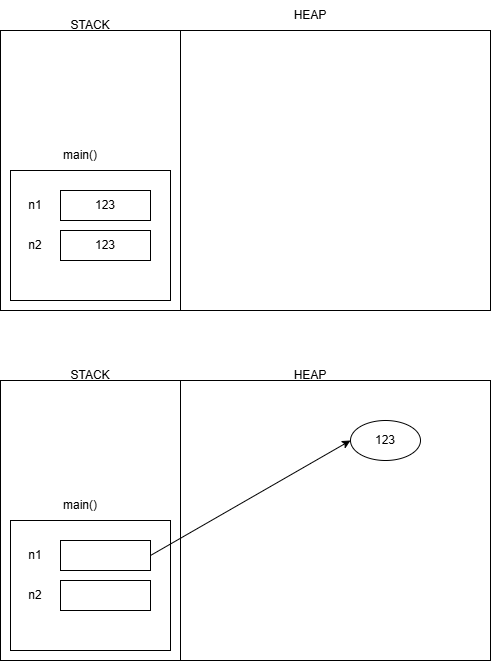

The diagram above was exported from draw.io. Its source (the exported page's mxGraphModel, read from the mxfile embedded in the PNG):
<mxGraphModel dx="839" dy="367" grid="1" gridSize="10" guides="1" tooltips="1" connect="1" arrows="1" fold="1" page="1" pageScale="1" pageWidth="850" pageHeight="1100" math="0" shadow="0">
  <root>
    <mxCell id="0" />
    <mxCell id="1" parent="0" />
    <mxCell id="1jTkOFyBi0F1Z1sCGueZ-1" parent="1" style="rounded=0;whiteSpace=wrap;html=1;" value="" vertex="1">
      <mxGeometry height="280" width="180" x="100" y="30" as="geometry" />
    </mxCell>
    <mxCell id="1jTkOFyBi0F1Z1sCGueZ-2" parent="1" style="rounded=0;whiteSpace=wrap;html=1;" value="" vertex="1">
      <mxGeometry height="280" width="310" x="280" y="30" as="geometry" />
    </mxCell>
    <mxCell id="1jTkOFyBi0F1Z1sCGueZ-3" parent="1" style="text;html=1;whiteSpace=wrap;strokeColor=none;fillColor=none;align=center;verticalAlign=middle;rounded=0;" value="HEAP" vertex="1">
      <mxGeometry height="30" width="60" x="380" as="geometry" />
    </mxCell>
    <mxCell id="1jTkOFyBi0F1Z1sCGueZ-4" parent="1" style="text;html=1;whiteSpace=wrap;strokeColor=none;fillColor=none;align=center;verticalAlign=middle;rounded=0;" value="STACK" vertex="1">
      <mxGeometry height="30" width="60" x="160" y="10" as="geometry" />
    </mxCell>
    <mxCell id="1jTkOFyBi0F1Z1sCGueZ-5" parent="1" style="rounded=0;whiteSpace=wrap;html=1;" value="" vertex="1">
      <mxGeometry height="130" width="160" x="110" y="170" as="geometry" />
    </mxCell>
    <mxCell id="1jTkOFyBi0F1Z1sCGueZ-6" parent="1" style="text;html=1;whiteSpace=wrap;strokeColor=none;fillColor=none;align=center;verticalAlign=middle;rounded=0;" value="main()" vertex="1">
      <mxGeometry height="30" width="60" x="150" y="140" as="geometry" />
    </mxCell>
    <mxCell id="1jTkOFyBi0F1Z1sCGueZ-7" parent="1" style="rounded=0;whiteSpace=wrap;html=1;" value="123" vertex="1">
      <mxGeometry height="30" width="90" x="160" y="190" as="geometry" />
    </mxCell>
    <mxCell id="1jTkOFyBi0F1Z1sCGueZ-8" parent="1" style="rounded=0;whiteSpace=wrap;html=1;" value="123" vertex="1">
      <mxGeometry height="30" width="90" x="160" y="230" as="geometry" />
    </mxCell>
    <mxCell id="1jTkOFyBi0F1Z1sCGueZ-9" parent="1" style="text;html=1;whiteSpace=wrap;strokeColor=none;fillColor=none;align=center;verticalAlign=middle;rounded=0;" value="n1" vertex="1">
      <mxGeometry height="30" width="30" x="120" y="190" as="geometry" />
    </mxCell>
    <mxCell id="1jTkOFyBi0F1Z1sCGueZ-10" parent="1" style="text;html=1;whiteSpace=wrap;strokeColor=none;fillColor=none;align=center;verticalAlign=middle;rounded=0;" value="n2" vertex="1">
      <mxGeometry height="30" width="30" x="120" y="230" as="geometry" />
    </mxCell>
    <mxCell id="1jTkOFyBi0F1Z1sCGueZ-11" parent="1" style="rounded=0;whiteSpace=wrap;html=1;" value="" vertex="1">
      <mxGeometry height="280" width="180" x="100" y="380" as="geometry" />
    </mxCell>
    <mxCell id="1jTkOFyBi0F1Z1sCGueZ-12" parent="1" style="rounded=0;whiteSpace=wrap;html=1;" value="" vertex="1">
      <mxGeometry height="280" width="310" x="280" y="380" as="geometry" />
    </mxCell>
    <mxCell id="1jTkOFyBi0F1Z1sCGueZ-13" parent="1" style="text;html=1;whiteSpace=wrap;strokeColor=none;fillColor=none;align=center;verticalAlign=middle;rounded=0;" value="HEAP" vertex="1">
      <mxGeometry height="30" width="60" x="380" y="360" as="geometry" />
    </mxCell>
    <mxCell id="1jTkOFyBi0F1Z1sCGueZ-14" parent="1" style="text;html=1;whiteSpace=wrap;strokeColor=none;fillColor=none;align=center;verticalAlign=middle;rounded=0;" value="STACK" vertex="1">
      <mxGeometry height="30" width="60" x="160" y="360" as="geometry" />
    </mxCell>
    <mxCell id="1jTkOFyBi0F1Z1sCGueZ-15" parent="1" style="rounded=0;whiteSpace=wrap;html=1;" value="" vertex="1">
      <mxGeometry height="130" width="160" x="110" y="520" as="geometry" />
    </mxCell>
    <mxCell id="1jTkOFyBi0F1Z1sCGueZ-16" parent="1" style="text;html=1;whiteSpace=wrap;strokeColor=none;fillColor=none;align=center;verticalAlign=middle;rounded=0;" value="main()" vertex="1">
      <mxGeometry height="30" width="60" x="150" y="490" as="geometry" />
    </mxCell>
    <mxCell id="1jTkOFyBi0F1Z1sCGueZ-22" edge="1" parent="1" source="1jTkOFyBi0F1Z1sCGueZ-17" style="edgeStyle=none;html=1;exitX=1;exitY=0.5;exitDx=0;exitDy=0;entryX=0;entryY=0.5;entryDx=0;entryDy=0;" target="1jTkOFyBi0F1Z1sCGueZ-21">
      <mxGeometry relative="1" as="geometry" />
    </mxCell>
    <mxCell id="1jTkOFyBi0F1Z1sCGueZ-17" parent="1" style="rounded=0;whiteSpace=wrap;html=1;" value="" vertex="1">
      <mxGeometry height="30" width="90" x="160" y="540" as="geometry" />
    </mxCell>
    <mxCell id="1jTkOFyBi0F1Z1sCGueZ-18" parent="1" style="rounded=0;whiteSpace=wrap;html=1;" value="" vertex="1">
      <mxGeometry height="30" width="90" x="160" y="580" as="geometry" />
    </mxCell>
    <mxCell id="1jTkOFyBi0F1Z1sCGueZ-19" parent="1" style="text;html=1;whiteSpace=wrap;strokeColor=none;fillColor=none;align=center;verticalAlign=middle;rounded=0;" value="n1" vertex="1">
      <mxGeometry height="30" width="30" x="120" y="540" as="geometry" />
    </mxCell>
    <mxCell id="1jTkOFyBi0F1Z1sCGueZ-20" parent="1" style="text;html=1;whiteSpace=wrap;strokeColor=none;fillColor=none;align=center;verticalAlign=middle;rounded=0;" value="n2" vertex="1">
      <mxGeometry height="30" width="30" x="120" y="580" as="geometry" />
    </mxCell>
    <mxCell id="1jTkOFyBi0F1Z1sCGueZ-21" parent="1" style="ellipse;whiteSpace=wrap;html=1;" value="123" vertex="1">
      <mxGeometry height="40" width="70" x="450" y="420" as="geometry" />
    </mxCell>
  </root>
</mxGraphModel>